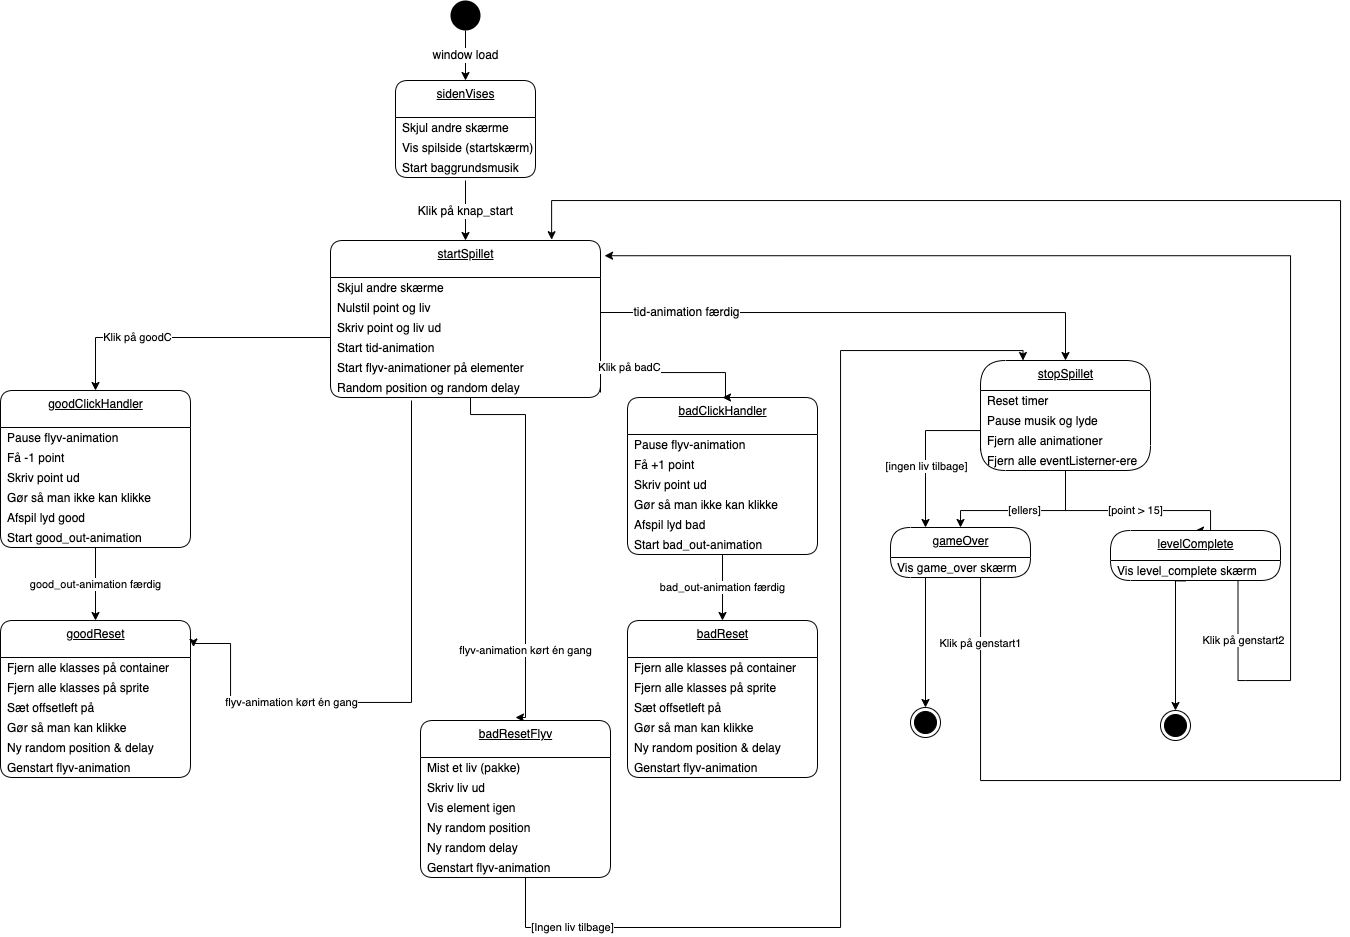

The diagram above was exported from draw.io. Its source (the exported page's mxGraphModel, read from the mxfile embedded in the PNG):
<mxGraphModel dx="519" dy="605" grid="1" gridSize="10" guides="1" tooltips="1" connect="1" arrows="0" fold="1" page="1" pageScale="1" pageWidth="827" pageHeight="1169" background="#FFFFFF" math="0" shadow="0">
  <root>
    <mxCell id="0" />
    <mxCell id="1" parent="0" />
    <mxCell id="23" value="&lt;span style=&quot;font-size: 12px&quot;&gt;window load&lt;/span&gt;" style="edgeStyle=orthogonalEdgeStyle;rounded=0;orthogonalLoop=1;jettySize=auto;html=1;exitX=0.5;exitY=1;exitDx=0;exitDy=0;entryX=0.5;entryY=0;entryDx=0;entryDy=0;" parent="1" source="2" target="63" edge="1">
      <mxGeometry relative="1" as="geometry">
        <mxPoint x="260" y="80" as="targetPoint" />
      </mxGeometry>
    </mxCell>
    <mxCell id="2" value="" style="ellipse;fillColor=#000000;strokeColor=none;" parent="1" vertex="1">
      <mxGeometry x="460" width="30" height="30" as="geometry" />
    </mxCell>
    <mxCell id="25" value="startSpillet" style="swimlane;fontStyle=4;align=center;verticalAlign=top;childLayout=stackLayout;horizontal=1;startSize=37;horizontalStack=0;resizeParent=1;resizeParentMax=0;resizeLast=0;collapsible=0;marginBottom=0;html=1;rounded=1;absoluteArcSize=1;arcSize=25;" parent="1" vertex="1">
      <mxGeometry x="340" y="240" width="270" height="157" as="geometry" />
    </mxCell>
    <mxCell id="26" value="Skjul andre skærme" style="fillColor=none;strokeColor=none;align=left;verticalAlign=middle;spacingLeft=5;" parent="25" vertex="1">
      <mxGeometry y="37" width="270" height="20" as="geometry" />
    </mxCell>
    <mxCell id="46" value="Nulstil point og liv" style="fillColor=none;strokeColor=none;align=left;verticalAlign=middle;spacingLeft=5;" parent="25" vertex="1">
      <mxGeometry y="57" width="270" height="20" as="geometry" />
    </mxCell>
    <mxCell id="47" value="Skriv point og liv ud" style="fillColor=none;strokeColor=none;align=left;verticalAlign=middle;spacingLeft=5;" parent="25" vertex="1">
      <mxGeometry y="77" width="270" height="20" as="geometry" />
    </mxCell>
    <mxCell id="49" value="Start tid-animation" style="fillColor=none;strokeColor=none;align=left;verticalAlign=middle;spacingLeft=5;" parent="25" vertex="1">
      <mxGeometry y="97" width="270" height="20" as="geometry" />
    </mxCell>
    <mxCell id="52" value="Start flyv-animationer på elementer" style="fillColor=none;strokeColor=none;align=left;verticalAlign=middle;spacingLeft=5;" parent="25" vertex="1">
      <mxGeometry y="117" width="270" height="20" as="geometry" />
    </mxCell>
    <mxCell id="50" value="Random position og random delay" style="fillColor=none;strokeColor=none;align=left;verticalAlign=middle;spacingLeft=5;" parent="25" vertex="1">
      <mxGeometry y="137" width="270" height="20" as="geometry" />
    </mxCell>
    <mxCell id="53" value="&lt;span style=&quot;font-size: 12px&quot;&gt;Klik på knap_start&lt;br&gt;&lt;/span&gt;" style="edgeStyle=orthogonalEdgeStyle;rounded=0;orthogonalLoop=1;jettySize=auto;html=1;entryX=0.5;entryY=0;entryDx=0;entryDy=0;" parent="1" target="25" edge="1">
      <mxGeometry relative="1" as="geometry">
        <mxPoint x="475" y="180" as="sourcePoint" />
      </mxGeometry>
    </mxCell>
    <mxCell id="55" value="goodClickHandler" style="swimlane;fontStyle=4;align=center;verticalAlign=top;childLayout=stackLayout;horizontal=1;startSize=37;horizontalStack=0;resizeParent=1;resizeParentMax=0;resizeLast=0;collapsible=0;marginBottom=0;html=1;rounded=1;absoluteArcSize=1;arcSize=25;" parent="1" vertex="1">
      <mxGeometry x="10" y="390" width="190" height="157" as="geometry" />
    </mxCell>
    <mxCell id="133" value="Pause flyv-animation" style="fillColor=none;strokeColor=none;align=left;verticalAlign=middle;spacingLeft=5;" parent="55" vertex="1">
      <mxGeometry y="37" width="190" height="20" as="geometry" />
    </mxCell>
    <mxCell id="56" value="Få -1 point" style="fillColor=none;strokeColor=none;align=left;verticalAlign=middle;spacingLeft=5;" parent="55" vertex="1">
      <mxGeometry y="57" width="190" height="20" as="geometry" />
    </mxCell>
    <mxCell id="57" value="Skriv point ud" style="fillColor=none;strokeColor=none;align=left;verticalAlign=middle;spacingLeft=5;" parent="55" vertex="1">
      <mxGeometry y="77" width="190" height="20" as="geometry" />
    </mxCell>
    <mxCell id="123" value="Gør så man ikke kan klikke " style="fillColor=none;strokeColor=none;align=left;verticalAlign=middle;spacingLeft=5;" parent="55" vertex="1">
      <mxGeometry y="97" width="190" height="20" as="geometry" />
    </mxCell>
    <mxCell id="121" value="Afspil lyd good" style="fillColor=none;strokeColor=none;align=left;verticalAlign=middle;spacingLeft=5;" parent="55" vertex="1">
      <mxGeometry y="117" width="190" height="20" as="geometry" />
    </mxCell>
    <mxCell id="58" value="Start good_out-animation" style="fillColor=none;strokeColor=none;align=left;verticalAlign=middle;spacingLeft=5;" parent="55" vertex="1">
      <mxGeometry y="137" width="190" height="20" as="geometry" />
    </mxCell>
    <mxCell id="63" value="sidenVises" style="swimlane;fontStyle=4;align=center;verticalAlign=top;childLayout=stackLayout;horizontal=1;startSize=37;horizontalStack=0;resizeParent=1;resizeParentMax=0;resizeLast=0;collapsible=0;marginBottom=0;html=1;rounded=1;absoluteArcSize=1;arcSize=25;" parent="1" vertex="1">
      <mxGeometry x="405" y="80" width="140" height="97" as="geometry" />
    </mxCell>
    <mxCell id="64" value="Skjul andre skærme" style="fillColor=none;strokeColor=none;align=left;verticalAlign=middle;spacingLeft=5;" parent="63" vertex="1">
      <mxGeometry y="37" width="140" height="20" as="geometry" />
    </mxCell>
    <mxCell id="65" value="Vis spilside (startskærm)" style="fillColor=none;strokeColor=none;align=left;verticalAlign=middle;spacingLeft=5;" parent="63" vertex="1">
      <mxGeometry y="57" width="140" height="20" as="geometry" />
    </mxCell>
    <mxCell id="139" value="Start baggrundsmusik" style="fillColor=none;strokeColor=none;align=left;verticalAlign=middle;spacingLeft=5;" parent="63" vertex="1">
      <mxGeometry y="77" width="140" height="20" as="geometry" />
    </mxCell>
    <mxCell id="68" value="goodReset" style="swimlane;fontStyle=4;align=center;verticalAlign=top;childLayout=stackLayout;horizontal=1;startSize=37;horizontalStack=0;resizeParent=1;resizeParentMax=0;resizeLast=0;collapsible=0;marginBottom=0;html=1;rounded=1;absoluteArcSize=1;arcSize=25;" parent="1" vertex="1">
      <mxGeometry x="10" y="620" width="190" height="157" as="geometry" />
    </mxCell>
    <mxCell id="69" value="Fjern alle klasses på container" style="fillColor=none;strokeColor=none;align=left;verticalAlign=middle;spacingLeft=5;" parent="68" vertex="1">
      <mxGeometry y="37" width="190" height="20" as="geometry" />
    </mxCell>
    <mxCell id="134" value="Fjern alle klasses på sprite" style="fillColor=none;strokeColor=none;align=left;verticalAlign=middle;spacingLeft=5;" parent="68" vertex="1">
      <mxGeometry y="57" width="190" height="20" as="geometry" />
    </mxCell>
    <mxCell id="135" value="Sæt offsetleft på" style="fillColor=none;strokeColor=none;align=left;verticalAlign=middle;spacingLeft=5;" parent="68" vertex="1">
      <mxGeometry y="77" width="190" height="20" as="geometry" />
    </mxCell>
    <mxCell id="131" value="Gør så man kan klikke" style="fillColor=none;strokeColor=none;align=left;verticalAlign=middle;spacingLeft=5;" parent="68" vertex="1">
      <mxGeometry y="97" width="190" height="20" as="geometry" />
    </mxCell>
    <mxCell id="70" value="Ny random position &amp; delay" style="fillColor=none;strokeColor=none;align=left;verticalAlign=middle;spacingLeft=5;" parent="68" vertex="1">
      <mxGeometry y="117" width="190" height="20" as="geometry" />
    </mxCell>
    <mxCell id="71" value="Genstart flyv-animation" style="fillColor=none;strokeColor=none;align=left;verticalAlign=middle;spacingLeft=5;" parent="68" vertex="1">
      <mxGeometry y="137" width="190" height="20" as="geometry" />
    </mxCell>
    <mxCell id="72" value="good_out-animation færdig" style="edgeStyle=orthogonalEdgeStyle;rounded=0;orthogonalLoop=1;jettySize=auto;html=1;exitX=0.5;exitY=1;exitDx=0;exitDy=0;entryX=0.5;entryY=0;entryDx=0;entryDy=0;" parent="1" source="58" target="68" edge="1">
      <mxGeometry relative="1" as="geometry" />
    </mxCell>
    <mxCell id="73" value="Klik på goodC" style="edgeStyle=orthogonalEdgeStyle;rounded=0;orthogonalLoop=1;jettySize=auto;html=1;exitX=0;exitY=0;exitDx=0;exitDy=0;entryX=0.5;entryY=0;entryDx=0;entryDy=0;" parent="1" target="55" edge="1">
      <mxGeometry x="0.3336" relative="1" as="geometry">
        <mxPoint x="-1" as="offset" />
        <mxPoint x="340" y="337" as="sourcePoint" />
      </mxGeometry>
    </mxCell>
    <mxCell id="74" value="flyv-animation kørt én gang" style="edgeStyle=orthogonalEdgeStyle;rounded=0;orthogonalLoop=1;jettySize=auto;html=1;entryX=1.016;entryY=0.169;entryDx=0;entryDy=0;entryPerimeter=0;" parent="1" target="68" edge="1">
      <mxGeometry x="0.4446" relative="1" as="geometry">
        <mxPoint x="421" y="400" as="sourcePoint" />
        <mxPoint x="271" y="770" as="targetPoint" />
        <Array as="points">
          <mxPoint x="421" y="702" />
          <mxPoint x="240" y="702" />
          <mxPoint x="240" y="643" />
        </Array>
        <mxPoint x="-1" as="offset" />
      </mxGeometry>
    </mxCell>
    <mxCell id="75" value="badClickHandler" style="swimlane;fontStyle=4;align=center;verticalAlign=top;childLayout=stackLayout;horizontal=1;startSize=37;horizontalStack=0;resizeParent=1;resizeParentMax=0;resizeLast=0;collapsible=0;marginBottom=0;html=1;rounded=1;absoluteArcSize=1;arcSize=25;" parent="1" vertex="1">
      <mxGeometry x="637" y="397" width="190" height="157" as="geometry" />
    </mxCell>
    <mxCell id="142" value="Pause flyv-animation" style="fillColor=none;strokeColor=none;align=left;verticalAlign=middle;spacingLeft=5;" parent="75" vertex="1">
      <mxGeometry y="37" width="190" height="20" as="geometry" />
    </mxCell>
    <mxCell id="76" value="Få +1 point" style="fillColor=none;strokeColor=none;align=left;verticalAlign=middle;spacingLeft=5;" parent="75" vertex="1">
      <mxGeometry y="57" width="190" height="20" as="geometry" />
    </mxCell>
    <mxCell id="77" value="Skriv point ud" style="fillColor=none;strokeColor=none;align=left;verticalAlign=middle;spacingLeft=5;" parent="75" vertex="1">
      <mxGeometry y="77" width="190" height="20" as="geometry" />
    </mxCell>
    <mxCell id="140" value="Gør så man ikke kan klikke" style="fillColor=none;strokeColor=none;align=left;verticalAlign=middle;spacingLeft=5;" parent="75" vertex="1">
      <mxGeometry y="97" width="190" height="20" as="geometry" />
    </mxCell>
    <mxCell id="122" value="Afspil lyd bad" style="fillColor=none;strokeColor=none;align=left;verticalAlign=middle;spacingLeft=5;" parent="75" vertex="1">
      <mxGeometry y="117" width="190" height="20" as="geometry" />
    </mxCell>
    <mxCell id="78" value="Start bad_out-animation" style="fillColor=none;strokeColor=none;align=left;verticalAlign=middle;spacingLeft=5;" parent="75" vertex="1">
      <mxGeometry y="137" width="190" height="20" as="geometry" />
    </mxCell>
    <mxCell id="79" value="badReset" style="swimlane;fontStyle=4;align=center;verticalAlign=top;childLayout=stackLayout;horizontal=1;startSize=37;horizontalStack=0;resizeParent=1;resizeParentMax=0;resizeLast=0;collapsible=0;marginBottom=0;html=1;rounded=1;absoluteArcSize=1;arcSize=25;" parent="1" vertex="1">
      <mxGeometry x="637" y="620" width="190" height="157" as="geometry" />
    </mxCell>
    <mxCell id="136" value="Fjern alle klasses på container" style="fillColor=none;strokeColor=none;align=left;verticalAlign=middle;spacingLeft=5;" parent="79" vertex="1">
      <mxGeometry y="37" width="190" height="20" as="geometry" />
    </mxCell>
    <mxCell id="137" value="Fjern alle klasses på sprite" style="fillColor=none;strokeColor=none;align=left;verticalAlign=middle;spacingLeft=5;" parent="79" vertex="1">
      <mxGeometry y="57" width="190" height="20" as="geometry" />
    </mxCell>
    <mxCell id="138" value="Sæt offsetleft på" style="fillColor=none;strokeColor=none;align=left;verticalAlign=middle;spacingLeft=5;" parent="79" vertex="1">
      <mxGeometry y="77" width="190" height="20" as="geometry" />
    </mxCell>
    <mxCell id="141" value="Gør så man kan klikke " style="fillColor=none;strokeColor=none;align=left;verticalAlign=middle;spacingLeft=5;" parent="79" vertex="1">
      <mxGeometry y="97" width="190" height="20" as="geometry" />
    </mxCell>
    <mxCell id="81" value="Ny random position &amp; delay" style="fillColor=none;strokeColor=none;align=left;verticalAlign=middle;spacingLeft=5;" parent="79" vertex="1">
      <mxGeometry y="117" width="190" height="20" as="geometry" />
    </mxCell>
    <mxCell id="82" value="Genstart flyv-animation" style="fillColor=none;strokeColor=none;align=left;verticalAlign=middle;spacingLeft=5;" parent="79" vertex="1">
      <mxGeometry y="137" width="190" height="20" as="geometry" />
    </mxCell>
    <mxCell id="83" value="bad_out-animation færdig" style="edgeStyle=orthogonalEdgeStyle;rounded=0;orthogonalLoop=1;jettySize=auto;html=1;exitX=0.5;exitY=1;exitDx=0;exitDy=0;entryX=0.5;entryY=0;entryDx=0;entryDy=0;" parent="1" source="78" target="79" edge="1">
      <mxGeometry relative="1" as="geometry" />
    </mxCell>
    <mxCell id="84" value="Klik på badC" style="edgeStyle=orthogonalEdgeStyle;rounded=0;orthogonalLoop=1;jettySize=auto;html=1;exitX=1;exitY=0.75;exitDx=0;exitDy=0;entryX=0.5;entryY=0;entryDx=0;entryDy=0;" parent="1" source="50" target="75" edge="1">
      <mxGeometry x="-0.4366" y="5" relative="1" as="geometry">
        <mxPoint as="offset" />
        <Array as="points">
          <mxPoint x="735" y="372" />
        </Array>
      </mxGeometry>
    </mxCell>
    <mxCell id="85" value="flyv-animation kørt én gang" style="edgeStyle=orthogonalEdgeStyle;rounded=0;orthogonalLoop=1;jettySize=auto;html=1;entryX=0.5;entryY=0;entryDx=0;entryDy=0;" parent="1" edge="1">
      <mxGeometry x="0.6" relative="1" as="geometry">
        <mxPoint x="480" y="397" as="sourcePoint" />
        <mxPoint x="524.9999999999998" y="717" as="targetPoint" />
        <Array as="points">
          <mxPoint x="535" y="414" />
        </Array>
        <mxPoint as="offset" />
      </mxGeometry>
    </mxCell>
    <mxCell id="87" value="&lt;span style=&quot;font-size: 12px&quot;&gt;tid-animation færdig&lt;/span&gt;" style="edgeStyle=orthogonalEdgeStyle;rounded=0;orthogonalLoop=1;jettySize=auto;html=1;entryX=0.5;entryY=0;entryDx=0;entryDy=0;exitX=1;exitY=0.75;exitDx=0;exitDy=0;" parent="1" source="46" target="88" edge="1">
      <mxGeometry x="-0.6654" relative="1" as="geometry">
        <mxPoint x="740.0000000000002" y="120" as="sourcePoint" />
        <mxPoint x="765" y="87" as="targetPoint" />
        <mxPoint as="offset" />
      </mxGeometry>
    </mxCell>
    <mxCell id="88" value="stopSpillet" style="swimlane;fontStyle=4;align=center;verticalAlign=top;childLayout=stackLayout;horizontal=1;startSize=30;horizontalStack=0;resizeParent=1;resizeParentMax=0;resizeLast=0;collapsible=0;marginBottom=0;html=1;rounded=1;absoluteArcSize=1;arcSize=50;" parent="1" vertex="1">
      <mxGeometry x="990" y="360" width="170" height="110" as="geometry" />
    </mxCell>
    <mxCell id="144" value="Reset timer" style="fillColor=none;strokeColor=none;align=left;verticalAlign=middle;spacingLeft=5;" vertex="1" parent="88">
      <mxGeometry y="30" width="170" height="20" as="geometry" />
    </mxCell>
    <mxCell id="145" value="Pause musik og lyde" style="fillColor=none;strokeColor=none;align=left;verticalAlign=middle;spacingLeft=5;" vertex="1" parent="88">
      <mxGeometry y="50" width="170" height="20" as="geometry" />
    </mxCell>
    <mxCell id="89" value="Fjern alle animationer" style="fillColor=none;strokeColor=none;align=left;verticalAlign=middle;spacingLeft=5;" parent="88" vertex="1">
      <mxGeometry y="70" width="170" height="20" as="geometry" />
    </mxCell>
    <mxCell id="90" value="Fjern alle eventListerner-ere" style="fillColor=none;strokeColor=none;align=left;verticalAlign=middle;spacingLeft=5;" parent="88" vertex="1">
      <mxGeometry y="90" width="170" height="20" as="geometry" />
    </mxCell>
    <mxCell id="91" value="[point &amp;gt; 15]" style="edgeStyle=orthogonalEdgeStyle;rounded=0;orthogonalLoop=1;jettySize=auto;html=1;exitX=0.5;exitY=1;exitDx=0;exitDy=0;entryX=0.5;entryY=0;entryDx=0;entryDy=0;" parent="1" source="90" target="92" edge="1">
      <mxGeometry relative="1" as="geometry">
        <mxPoint x="1060" y="520" as="targetPoint" />
        <Array as="points">
          <mxPoint x="1075" y="510" />
          <mxPoint x="1220" y="510" />
        </Array>
      </mxGeometry>
    </mxCell>
    <mxCell id="92" value="levelComplete" style="swimlane;fontStyle=4;align=center;verticalAlign=top;childLayout=stackLayout;horizontal=1;startSize=30;horizontalStack=0;resizeParent=1;resizeParentMax=0;resizeLast=0;collapsible=0;marginBottom=0;html=1;rounded=1;absoluteArcSize=1;arcSize=92;" parent="1" vertex="1">
      <mxGeometry x="1120" y="530" width="170" height="50" as="geometry" />
    </mxCell>
    <mxCell id="93" value="Vis level_complete skærm" style="fillColor=none;strokeColor=none;align=left;verticalAlign=middle;spacingLeft=5;" parent="92" vertex="1">
      <mxGeometry y="30" width="170" height="20" as="geometry" />
    </mxCell>
    <mxCell id="94" style="edgeStyle=orthogonalEdgeStyle;rounded=0;orthogonalLoop=1;jettySize=auto;html=1;exitX=0.442;exitY=1.022;exitDx=0;exitDy=0;entryX=0.5;entryY=0;entryDx=0;entryDy=0;exitPerimeter=0;" parent="1" source="93" target="102" edge="1">
      <mxGeometry relative="1" as="geometry">
        <mxPoint x="1185" y="620" as="targetPoint" />
        <Array as="points">
          <mxPoint x="1185" y="580" />
        </Array>
      </mxGeometry>
    </mxCell>
    <mxCell id="95" value="gameOver" style="swimlane;fontStyle=4;align=center;verticalAlign=top;childLayout=stackLayout;horizontal=1;startSize=30;horizontalStack=0;resizeParent=1;resizeParentMax=0;resizeLast=0;collapsible=0;marginBottom=0;html=1;rounded=1;absoluteArcSize=1;arcSize=92;" parent="1" vertex="1">
      <mxGeometry x="900" y="527" width="140" height="50" as="geometry" />
    </mxCell>
    <mxCell id="96" value="Vis game_over skærm" style="fillColor=none;strokeColor=none;align=left;verticalAlign=middle;spacingLeft=5;" parent="95" vertex="1">
      <mxGeometry y="30" width="140" height="20" as="geometry" />
    </mxCell>
    <mxCell id="98" value="[ellers]" style="edgeStyle=orthogonalEdgeStyle;rounded=0;orthogonalLoop=1;jettySize=auto;html=1;exitX=0.5;exitY=1;exitDx=0;exitDy=0;entryX=0.5;entryY=0;entryDx=0;entryDy=0;" parent="1" source="90" target="95" edge="1">
      <mxGeometry relative="1" as="geometry">
        <mxPoint x="974" y="530" as="targetPoint" />
        <Array as="points">
          <mxPoint x="1075" y="510" />
          <mxPoint x="970" y="510" />
        </Array>
      </mxGeometry>
    </mxCell>
    <mxCell id="99" style="edgeStyle=orthogonalEdgeStyle;rounded=0;orthogonalLoop=1;jettySize=auto;html=1;exitX=0;exitY=0;exitDx=0;exitDy=0;entryX=0.25;entryY=0;entryDx=0;entryDy=0;" parent="1" source="90" target="95" edge="1">
      <mxGeometry relative="1" as="geometry">
        <mxPoint x="939" y="530" as="targetPoint" />
      </mxGeometry>
    </mxCell>
    <mxCell id="100" value="[ingen liv tilbage]" style="edgeLabel;html=1;align=center;verticalAlign=middle;resizable=0;points=[];" parent="99" vertex="1" connectable="0">
      <mxGeometry x="0.2849" relative="1" as="geometry">
        <mxPoint as="offset" />
      </mxGeometry>
    </mxCell>
    <mxCell id="101" value="" style="ellipse;html=1;shape=endState;fillColor=#000000;strokeColor=#000000;" parent="1" vertex="1">
      <mxGeometry x="920" y="707" width="30" height="30" as="geometry" />
    </mxCell>
    <mxCell id="102" value="" style="ellipse;html=1;shape=endState;fillColor=#000000;strokeColor=#000000;" parent="1" vertex="1">
      <mxGeometry x="1170" y="710" width="30" height="30" as="geometry" />
    </mxCell>
    <mxCell id="103" value="Klik på genstart1" style="edgeStyle=orthogonalEdgeStyle;rounded=0;orthogonalLoop=1;jettySize=auto;html=1;exitX=0.75;exitY=1;exitDx=0;exitDy=0;entryX=0.819;entryY=-0.005;entryDx=0;entryDy=0;entryPerimeter=0;" parent="1" source="96" target="25" edge="1">
      <mxGeometry x="-0.9176" relative="1" as="geometry">
        <mxPoint x="710" y="263" as="targetPoint" />
        <Array as="points">
          <mxPoint x="990" y="577" />
          <mxPoint x="990" y="780" />
          <mxPoint x="1350" y="780" />
          <mxPoint x="1350" y="200" />
          <mxPoint x="561" y="200" />
        </Array>
        <mxPoint y="-1" as="offset" />
      </mxGeometry>
    </mxCell>
    <mxCell id="104" value="Klik på genstart2" style="edgeStyle=orthogonalEdgeStyle;rounded=0;orthogonalLoop=1;jettySize=auto;html=1;exitX=0.75;exitY=1;exitDx=0;exitDy=0;entryX=1.015;entryY=0.097;entryDx=0;entryDy=0;entryPerimeter=0;" parent="1" source="93" target="25" edge="1">
      <mxGeometry x="-0.9044" y="5" relative="1" as="geometry">
        <mxPoint x="1255" y="780" as="targetPoint" />
        <Array as="points">
          <mxPoint x="1255" y="680" />
          <mxPoint x="1300" y="680" />
          <mxPoint x="1300" y="259" />
        </Array>
        <mxPoint as="offset" />
      </mxGeometry>
    </mxCell>
    <mxCell id="109" style="edgeStyle=orthogonalEdgeStyle;rounded=0;orthogonalLoop=1;jettySize=auto;html=1;exitX=0.25;exitY=1;exitDx=0;exitDy=0;entryX=0.5;entryY=0;entryDx=0;entryDy=0;" parent="1" source="96" target="101" edge="1">
      <mxGeometry relative="1" as="geometry" />
    </mxCell>
    <mxCell id="110" value="badResetFlyv" style="swimlane;fontStyle=4;align=center;verticalAlign=top;childLayout=stackLayout;horizontal=1;startSize=37;horizontalStack=0;resizeParent=1;resizeParentMax=0;resizeLast=0;collapsible=0;marginBottom=0;html=1;rounded=1;absoluteArcSize=1;arcSize=25;" parent="1" vertex="1">
      <mxGeometry x="430" y="720" width="190" height="157" as="geometry" />
    </mxCell>
    <mxCell id="118" value="Mist et liv (pakke)" style="fillColor=none;strokeColor=none;align=left;verticalAlign=middle;spacingLeft=5;" parent="110" vertex="1">
      <mxGeometry y="37" width="190" height="20" as="geometry" />
    </mxCell>
    <mxCell id="112" value="Skriv liv ud" style="fillColor=none;strokeColor=none;align=left;verticalAlign=middle;spacingLeft=5;" parent="110" vertex="1">
      <mxGeometry y="57" width="190" height="20" as="geometry" />
    </mxCell>
    <mxCell id="111" value="Vis element igen" style="fillColor=none;strokeColor=none;align=left;verticalAlign=middle;spacingLeft=5;" parent="110" vertex="1">
      <mxGeometry y="77" width="190" height="20" as="geometry" />
    </mxCell>
    <mxCell id="116" value="Ny random position" style="fillColor=none;strokeColor=none;align=left;verticalAlign=middle;spacingLeft=5;" parent="110" vertex="1">
      <mxGeometry y="97" width="190" height="20" as="geometry" />
    </mxCell>
    <mxCell id="128" value="Ny random delay" style="fillColor=none;strokeColor=none;align=left;verticalAlign=middle;spacingLeft=5;" parent="110" vertex="1">
      <mxGeometry y="117" width="190" height="20" as="geometry" />
    </mxCell>
    <mxCell id="113" value="Genstart flyv-animation" style="fillColor=none;strokeColor=none;align=left;verticalAlign=middle;spacingLeft=5;" parent="110" vertex="1">
      <mxGeometry y="137" width="190" height="20" as="geometry" />
    </mxCell>
    <mxCell id="119" value="[Ingen liv tilbage]" style="edgeStyle=orthogonalEdgeStyle;rounded=0;orthogonalLoop=1;jettySize=auto;html=1;exitX=0.5;exitY=1;exitDx=0;exitDy=0;entryX=0.25;entryY=0;entryDx=0;entryDy=0;" parent="1" source="113" target="88" edge="1">
      <mxGeometry x="-0.8129" relative="1" as="geometry">
        <mxPoint x="870" y="870" as="targetPoint" />
        <Array as="points">
          <mxPoint x="535" y="877" />
          <mxPoint x="535" y="927" />
          <mxPoint x="850" y="927" />
          <mxPoint x="850" y="350" />
          <mxPoint x="1033" y="350" />
        </Array>
        <mxPoint as="offset" />
      </mxGeometry>
    </mxCell>
  </root>
</mxGraphModel>